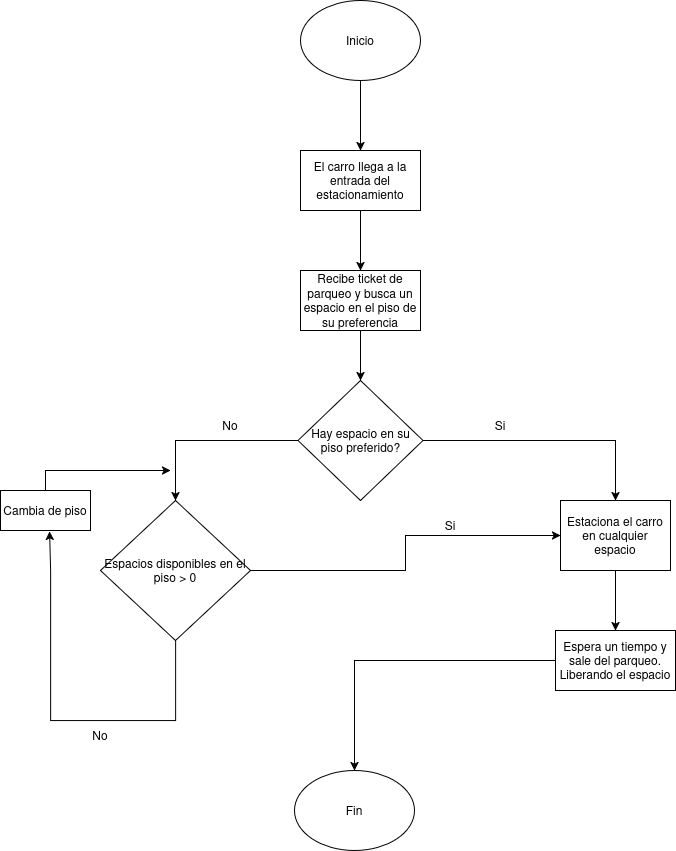

The diagram above was exported from draw.io. Its source (the exported page's mxGraphModel, read from the mxfile embedded in the PNG):
<mxGraphModel dx="1744" dy="900" grid="1" gridSize="10" guides="1" tooltips="1" connect="1" arrows="1" fold="1" page="1" pageScale="1" pageWidth="827" pageHeight="1169" math="0" shadow="0">
  <root>
    <mxCell id="0" />
    <mxCell id="1" parent="0" />
    <mxCell id="5QsE_BWpwnsmTHCm-GUP-3" style="edgeStyle=orthogonalEdgeStyle;rounded=0;orthogonalLoop=1;jettySize=auto;html=1;entryX=0.5;entryY=0;entryDx=0;entryDy=0;" edge="1" parent="1" source="5QsE_BWpwnsmTHCm-GUP-1" target="5QsE_BWpwnsmTHCm-GUP-2">
      <mxGeometry relative="1" as="geometry" />
    </mxCell>
    <mxCell id="5QsE_BWpwnsmTHCm-GUP-1" value="El carro llega a la entrada del estacionamiento" style="rounded=0;whiteSpace=wrap;html=1;" vertex="1" parent="1">
      <mxGeometry x="360" y="220" width="120" height="60" as="geometry" />
    </mxCell>
    <mxCell id="5QsE_BWpwnsmTHCm-GUP-5" style="edgeStyle=orthogonalEdgeStyle;rounded=0;orthogonalLoop=1;jettySize=auto;html=1;entryX=0.5;entryY=0;entryDx=0;entryDy=0;" edge="1" parent="1" source="5QsE_BWpwnsmTHCm-GUP-2" target="5QsE_BWpwnsmTHCm-GUP-4">
      <mxGeometry relative="1" as="geometry" />
    </mxCell>
    <mxCell id="5QsE_BWpwnsmTHCm-GUP-2" value="Recibe ticket de parqueo y busca un espacio en el piso de su preferencia" style="rounded=0;whiteSpace=wrap;html=1;" vertex="1" parent="1">
      <mxGeometry x="360" y="340" width="120" height="60" as="geometry" />
    </mxCell>
    <mxCell id="5QsE_BWpwnsmTHCm-GUP-7" style="edgeStyle=orthogonalEdgeStyle;rounded=0;orthogonalLoop=1;jettySize=auto;html=1;entryX=0.5;entryY=0;entryDx=0;entryDy=0;" edge="1" parent="1" source="5QsE_BWpwnsmTHCm-GUP-4" target="5QsE_BWpwnsmTHCm-GUP-6">
      <mxGeometry relative="1" as="geometry" />
    </mxCell>
    <mxCell id="5QsE_BWpwnsmTHCm-GUP-11" style="edgeStyle=orthogonalEdgeStyle;rounded=0;orthogonalLoop=1;jettySize=auto;html=1;entryX=0.5;entryY=0;entryDx=0;entryDy=0;" edge="1" parent="1" source="5QsE_BWpwnsmTHCm-GUP-4" target="5QsE_BWpwnsmTHCm-GUP-10">
      <mxGeometry relative="1" as="geometry" />
    </mxCell>
    <mxCell id="5QsE_BWpwnsmTHCm-GUP-4" value="Hay espacio en su piso preferido?" style="rhombus;whiteSpace=wrap;html=1;" vertex="1" parent="1">
      <mxGeometry x="357.5" y="450" width="125" height="120" as="geometry" />
    </mxCell>
    <mxCell id="5QsE_BWpwnsmTHCm-GUP-25" style="edgeStyle=orthogonalEdgeStyle;rounded=0;orthogonalLoop=1;jettySize=auto;html=1;" edge="1" parent="1" source="5QsE_BWpwnsmTHCm-GUP-6" target="5QsE_BWpwnsmTHCm-GUP-24">
      <mxGeometry relative="1" as="geometry" />
    </mxCell>
    <mxCell id="5QsE_BWpwnsmTHCm-GUP-6" value="Estaciona el carro en cualquier espacio" style="rounded=0;whiteSpace=wrap;html=1;" vertex="1" parent="1">
      <mxGeometry x="620" y="570" width="110" height="70" as="geometry" />
    </mxCell>
    <mxCell id="5QsE_BWpwnsmTHCm-GUP-8" value="Si" style="text;html=1;align=center;verticalAlign=middle;whiteSpace=wrap;rounded=0;" vertex="1" parent="1">
      <mxGeometry x="530" y="480" width="60" height="30" as="geometry" />
    </mxCell>
    <mxCell id="5QsE_BWpwnsmTHCm-GUP-13" style="edgeStyle=orthogonalEdgeStyle;rounded=0;orthogonalLoop=1;jettySize=auto;html=1;entryX=0;entryY=0.5;entryDx=0;entryDy=0;" edge="1" parent="1" source="5QsE_BWpwnsmTHCm-GUP-10" target="5QsE_BWpwnsmTHCm-GUP-6">
      <mxGeometry relative="1" as="geometry" />
    </mxCell>
    <mxCell id="5QsE_BWpwnsmTHCm-GUP-10" value="Espacios disponibles en el piso &amp;gt; 0" style="rhombus;whiteSpace=wrap;html=1;" vertex="1" parent="1">
      <mxGeometry x="160" y="570" width="150" height="140" as="geometry" />
    </mxCell>
    <mxCell id="5QsE_BWpwnsmTHCm-GUP-12" value="&lt;div&gt;No&lt;/div&gt;" style="text;html=1;align=center;verticalAlign=middle;whiteSpace=wrap;rounded=0;" vertex="1" parent="1">
      <mxGeometry x="260" y="480" width="60" height="30" as="geometry" />
    </mxCell>
    <mxCell id="5QsE_BWpwnsmTHCm-GUP-14" value="Si" style="text;html=1;align=center;verticalAlign=middle;whiteSpace=wrap;rounded=0;" vertex="1" parent="1">
      <mxGeometry x="480" y="580" width="60" height="30" as="geometry" />
    </mxCell>
    <mxCell id="5QsE_BWpwnsmTHCm-GUP-16" value="" style="endArrow=classic;html=1;rounded=0;exitX=0.5;exitY=1;exitDx=0;exitDy=0;entryX=0.544;entryY=1.02;entryDx=0;entryDy=0;entryPerimeter=0;" edge="1" parent="1" source="5QsE_BWpwnsmTHCm-GUP-10" target="5QsE_BWpwnsmTHCm-GUP-19">
      <mxGeometry width="50" height="50" relative="1" as="geometry">
        <mxPoint x="380" y="730" as="sourcePoint" />
        <mxPoint x="140" y="690" as="targetPoint" />
        <Array as="points">
          <mxPoint x="235" y="790" />
          <mxPoint x="110" y="790" />
          <mxPoint x="110" y="760" />
          <mxPoint x="110" y="690" />
          <mxPoint x="110" y="640" />
        </Array>
      </mxGeometry>
    </mxCell>
    <mxCell id="5QsE_BWpwnsmTHCm-GUP-18" value="No" style="text;html=1;align=center;verticalAlign=middle;whiteSpace=wrap;rounded=0;" vertex="1" parent="1">
      <mxGeometry x="130" y="790" width="60" height="30" as="geometry" />
    </mxCell>
    <mxCell id="5QsE_BWpwnsmTHCm-GUP-20" style="edgeStyle=orthogonalEdgeStyle;rounded=0;orthogonalLoop=1;jettySize=auto;html=1;" edge="1" parent="1" source="5QsE_BWpwnsmTHCm-GUP-19">
      <mxGeometry relative="1" as="geometry">
        <mxPoint x="230" y="540" as="targetPoint" />
        <Array as="points">
          <mxPoint x="105" y="540" />
        </Array>
      </mxGeometry>
    </mxCell>
    <mxCell id="5QsE_BWpwnsmTHCm-GUP-19" value="Cambia de piso" style="rounded=0;whiteSpace=wrap;html=1;" vertex="1" parent="1">
      <mxGeometry x="60" y="560" width="90" height="40" as="geometry" />
    </mxCell>
    <mxCell id="5QsE_BWpwnsmTHCm-GUP-23" style="edgeStyle=orthogonalEdgeStyle;rounded=0;orthogonalLoop=1;jettySize=auto;html=1;" edge="1" parent="1" source="5QsE_BWpwnsmTHCm-GUP-22" target="5QsE_BWpwnsmTHCm-GUP-1">
      <mxGeometry relative="1" as="geometry" />
    </mxCell>
    <mxCell id="5QsE_BWpwnsmTHCm-GUP-22" value="Inicio" style="ellipse;whiteSpace=wrap;html=1;" vertex="1" parent="1">
      <mxGeometry x="360" y="70" width="120" height="80" as="geometry" />
    </mxCell>
    <mxCell id="5QsE_BWpwnsmTHCm-GUP-27" style="edgeStyle=orthogonalEdgeStyle;rounded=0;orthogonalLoop=1;jettySize=auto;html=1;" edge="1" parent="1" source="5QsE_BWpwnsmTHCm-GUP-24" target="5QsE_BWpwnsmTHCm-GUP-26">
      <mxGeometry relative="1" as="geometry" />
    </mxCell>
    <mxCell id="5QsE_BWpwnsmTHCm-GUP-24" value="Espera un tiempo y sale del parqueo. Liberando el espacio" style="rounded=0;whiteSpace=wrap;html=1;" vertex="1" parent="1">
      <mxGeometry x="615" y="700" width="120" height="60" as="geometry" />
    </mxCell>
    <mxCell id="5QsE_BWpwnsmTHCm-GUP-26" value="Fin" style="ellipse;whiteSpace=wrap;html=1;" vertex="1" parent="1">
      <mxGeometry x="354" y="840" width="120" height="80" as="geometry" />
    </mxCell>
  </root>
</mxGraphModel>